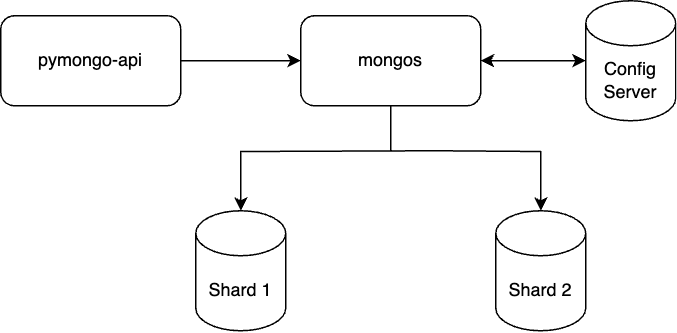

The diagram above was exported from draw.io. Its source (the exported page's mxGraphModel, read from the mxfile embedded in the PNG):
<mxGraphModel dx="1430" dy="785" grid="1" gridSize="10" guides="1" tooltips="1" connect="1" arrows="1" fold="1" page="1" pageScale="1" pageWidth="1169" pageHeight="827" math="0" shadow="0">
  <root>
    <mxCell id="0" />
    <mxCell id="1" parent="0" />
    <mxCell id="shard1" value="Shard 1" style="shape=cylinder3;whiteSpace=wrap;html=1;boundedLbl=1;backgroundOutline=1;size=15;" parent="1" vertex="1">
      <mxGeometry x="170" y="170" width="60" height="80" as="geometry" />
    </mxCell>
    <mxCell id="shard2" value="Shard 2" style="shape=cylinder3;whiteSpace=wrap;html=1;boundedLbl=1;backgroundOutline=1;size=15;" parent="1" vertex="1">
      <mxGeometry x="370" y="170" width="60" height="80" as="geometry" />
    </mxCell>
    <mxCell id="app" value="pymongo-api" style="rounded=1;whiteSpace=wrap;html=1;" parent="1" vertex="1">
      <mxGeometry x="40" y="40" width="120" height="60" as="geometry" />
    </mxCell>
    <mxCell id="router-to-shard1" style="edgeStyle=orthogonalEdgeStyle;rounded=0;orthogonalLoop=1;jettySize=auto;html=1;exitX=0.5;exitY=1;exitDx=0;exitDy=0;entryX=0.5;entryY=0;entryDx=0;entryDy=0;" parent="1" target="shard1" edge="1">
      <mxGeometry relative="1" as="geometry">
        <mxPoint x="330" y="130" as="sourcePoint" />
      </mxGeometry>
    </mxCell>
    <mxCell id="router-to-shard2" style="edgeStyle=orthogonalEdgeStyle;rounded=0;orthogonalLoop=1;jettySize=auto;html=1;exitX=0.5;exitY=1;exitDx=0;exitDy=0;entryX=0.5;entryY=0;entryDx=0;entryDy=0;" parent="1" target="shard2" edge="1">
      <mxGeometry relative="1" as="geometry">
        <mxPoint x="330" y="130" as="sourcePoint" />
      </mxGeometry>
    </mxCell>
    <mxCell id="app-to-router" style="edgeStyle=orthogonalEdgeStyle;rounded=0;orthogonalLoop=1;jettySize=auto;html=1;exitX=1;exitY=0.5;exitDx=0;exitDy=0;entryX=0;entryY=0.5;entryDx=0;entryDy=0;" parent="1" source="app" target="4UCetO5Bjl8PXWzP7AEc-1" edge="1">
      <mxGeometry relative="1" as="geometry" />
    </mxCell>
    <mxCell id="4UCetO5Bjl8PXWzP7AEc-1" value="mongos" style="rounded=1;whiteSpace=wrap;html=1;" parent="1" vertex="1">
      <mxGeometry x="240" y="40" width="120" height="60" as="geometry" />
    </mxCell>
    <mxCell id="4UCetO5Bjl8PXWzP7AEc-2" value="Config Server" style="shape=cylinder3;whiteSpace=wrap;html=1;boundedLbl=1;backgroundOutline=1;size=15;" parent="1" vertex="1">
      <mxGeometry x="430" y="30" width="60" height="80" as="geometry" />
    </mxCell>
    <mxCell id="4UCetO5Bjl8PXWzP7AEc-3" style="edgeStyle=orthogonalEdgeStyle;rounded=0;orthogonalLoop=1;jettySize=auto;html=1;exitX=1;exitY=0.5;exitDx=0;exitDy=0;entryX=0;entryY=0.5;entryDx=0;entryDy=0;entryPerimeter=0;startArrow=classic;startFill=1;" parent="1" source="4UCetO5Bjl8PXWzP7AEc-1" target="4UCetO5Bjl8PXWzP7AEc-2" edge="1">
      <mxGeometry relative="1" as="geometry">
        <mxPoint x="170" y="80" as="sourcePoint" />
        <mxPoint x="250" y="80" as="targetPoint" />
      </mxGeometry>
    </mxCell>
    <mxCell id="4UCetO5Bjl8PXWzP7AEc-4" value="" style="edgeStyle=segmentEdgeStyle;endArrow=none;html=1;curved=0;rounded=0;endSize=8;startSize=8;sourcePerimeterSpacing=0;targetPerimeterSpacing=0;exitX=0.5;exitY=1;exitDx=0;exitDy=0;startFill=0;" parent="1" source="4UCetO5Bjl8PXWzP7AEc-1" edge="1">
      <mxGeometry width="100" relative="1" as="geometry">
        <mxPoint x="250" y="90" as="sourcePoint" />
        <mxPoint x="300" y="130" as="targetPoint" />
        <Array as="points">
          <mxPoint x="300" y="130" />
        </Array>
      </mxGeometry>
    </mxCell>
  </root>
</mxGraphModel>